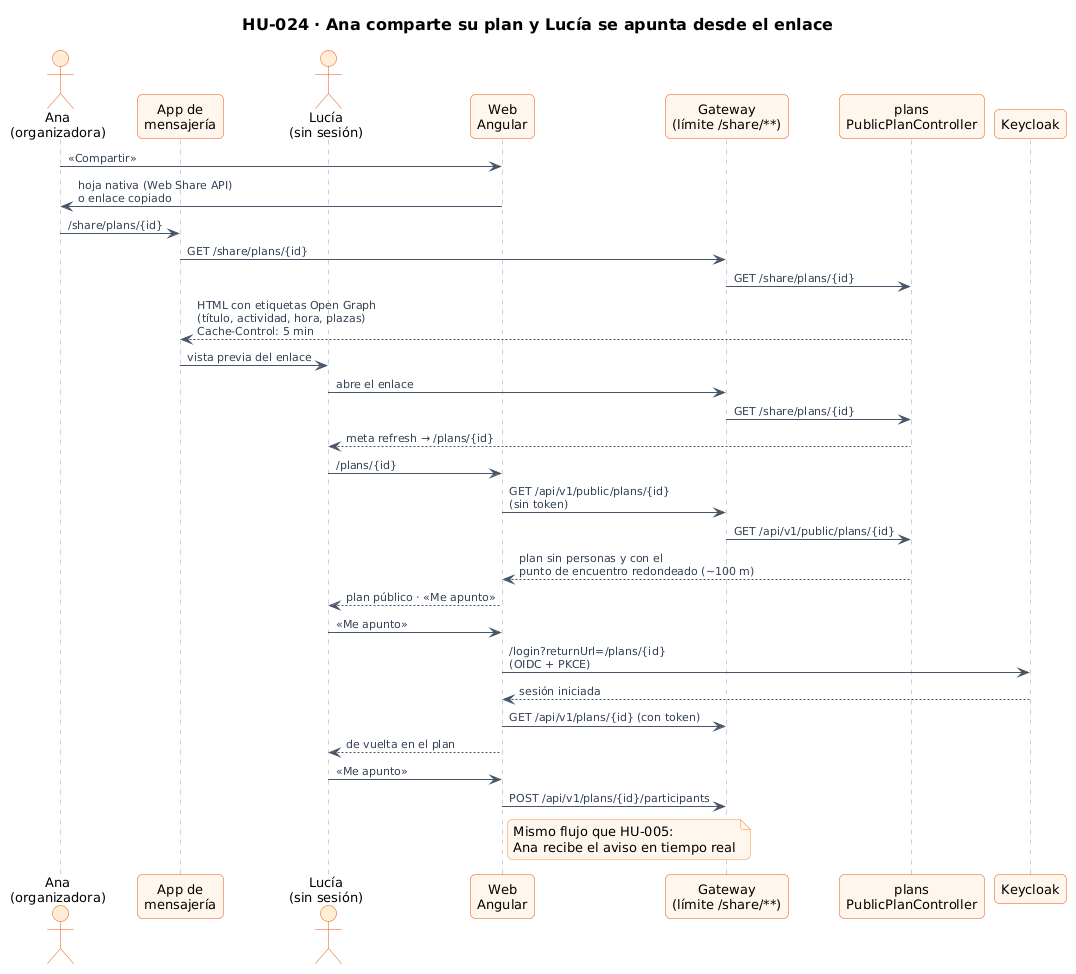

The diagram above was rendered by PlantUML. Its source (embedded in the PNG):
@startuml 26-secuencia-compartir-enlace
!include estilo.iuml
title HU-024 · Ana comparte su plan y Lucía se apunta desde el enlace

actor "Ana\n(organizadora)" as A
participant "App de\nmensajería" as M
actor "Lucía\n(sin sesión)" as L
participant "Web\nAngular" as W
participant "Gateway\n(límite /share/**)" as G
participant "plans\nPublicPlanController" as P
participant "Keycloak" as K

A -> W : «Compartir»
W -> A : hoja nativa (Web Share API)\no enlace copiado
A -> M : /share/plans/{id}
M -> G : GET /share/plans/{id}
G -> P : GET /share/plans/{id}
P --> M : HTML con etiquetas Open Graph\n(título, actividad, hora, plazas)\nCache-Control: 5 min
M -> L : vista previa del enlace
L -> G : abre el enlace
G -> P : GET /share/plans/{id}
P --> L : meta refresh → /plans/{id}
L -> W : /plans/{id}
W -> G : GET /api/v1/public/plans/{id}\n(sin token)
G -> P : GET /api/v1/public/plans/{id}
P --> W : plan sin personas y con el\npunto de encuentro redondeado (~100 m)
W --> L : plan público · «Me apunto»
L -> W : «Me apunto»
W -> K : /login?returnUrl=/plans/{id}\n(OIDC + PKCE)
K --> W : sesión iniciada
W -> G : GET /api/v1/plans/{id} (con token)
W --> L : de vuelta en el plan
L -> W : «Me apunto»
W -> G : POST /api/v1/plans/{id}/participants
note right of W : Mismo flujo que HU-005:\nAna recibe el aviso en tiempo real
@enduml